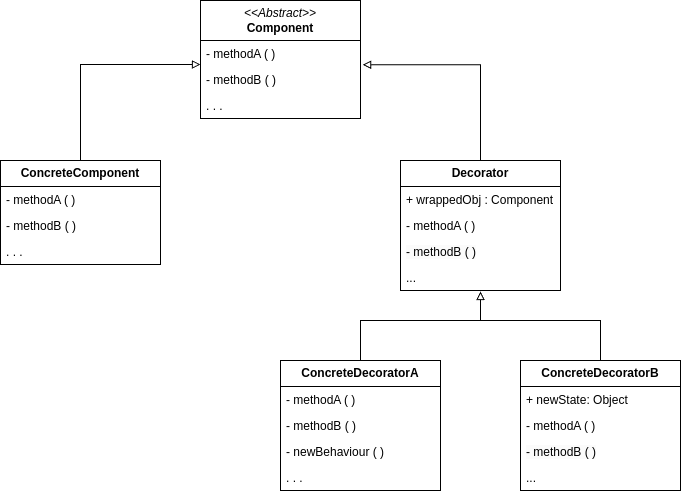

The diagram above was exported from draw.io. Its source (the exported page's mxGraphModel, read from the mxfile embedded in the PNG):
<mxGraphModel dx="1434" dy="838" grid="1" gridSize="10" guides="1" tooltips="1" connect="1" arrows="1" fold="1" page="1" pageScale="1" pageWidth="827" pageHeight="1169" math="0" shadow="0">
  <root>
    <mxCell id="WIyWlLk6GJQsqaUBKTNV-0" />
    <mxCell id="WIyWlLk6GJQsqaUBKTNV-1" parent="WIyWlLk6GJQsqaUBKTNV-0" />
    <mxCell id="6d9aCRZKIQCTAbWU6F0y-9" value="&lt;div&gt;&lt;i&gt;&amp;lt;&amp;lt;Abstract&amp;gt;&amp;gt;&lt;/i&gt;&lt;/div&gt;&lt;b&gt;Component&lt;/b&gt;" style="swimlane;fontStyle=0;childLayout=stackLayout;horizontal=1;startSize=40;fillColor=none;horizontalStack=0;resizeParent=1;resizeParentMax=0;resizeLast=0;collapsible=1;marginBottom=0;whiteSpace=wrap;html=1;" vertex="1" parent="WIyWlLk6GJQsqaUBKTNV-1">
      <mxGeometry x="320" y="40" width="160" height="118" as="geometry" />
    </mxCell>
    <mxCell id="6d9aCRZKIQCTAbWU6F0y-10" value="- methodA ( )" style="text;strokeColor=none;fillColor=none;align=left;verticalAlign=top;spacingLeft=4;spacingRight=4;overflow=hidden;rotatable=0;points=[[0,0.5],[1,0.5]];portConstraint=eastwest;whiteSpace=wrap;html=1;" vertex="1" parent="6d9aCRZKIQCTAbWU6F0y-9">
      <mxGeometry y="40" width="160" height="26" as="geometry" />
    </mxCell>
    <mxCell id="6d9aCRZKIQCTAbWU6F0y-11" value="- methodB ( )" style="text;strokeColor=none;fillColor=none;align=left;verticalAlign=top;spacingLeft=4;spacingRight=4;overflow=hidden;rotatable=0;points=[[0,0.5],[1,0.5]];portConstraint=eastwest;whiteSpace=wrap;html=1;" vertex="1" parent="6d9aCRZKIQCTAbWU6F0y-9">
      <mxGeometry y="66" width="160" height="26" as="geometry" />
    </mxCell>
    <mxCell id="6d9aCRZKIQCTAbWU6F0y-12" value=". . ." style="text;strokeColor=none;fillColor=none;align=left;verticalAlign=top;spacingLeft=4;spacingRight=4;overflow=hidden;rotatable=0;points=[[0,0.5],[1,0.5]];portConstraint=eastwest;whiteSpace=wrap;html=1;" vertex="1" parent="6d9aCRZKIQCTAbWU6F0y-9">
      <mxGeometry y="92" width="160" height="26" as="geometry" />
    </mxCell>
    <mxCell id="6d9aCRZKIQCTAbWU6F0y-19" value="&lt;b&gt;ConcreteComponent&lt;/b&gt;" style="swimlane;fontStyle=0;childLayout=stackLayout;horizontal=1;startSize=26;fillColor=none;horizontalStack=0;resizeParent=1;resizeParentMax=0;resizeLast=0;collapsible=1;marginBottom=0;whiteSpace=wrap;html=1;" vertex="1" parent="WIyWlLk6GJQsqaUBKTNV-1">
      <mxGeometry x="120" y="200" width="160" height="104" as="geometry" />
    </mxCell>
    <mxCell id="6d9aCRZKIQCTAbWU6F0y-20" value="- methodA ( )" style="text;strokeColor=none;fillColor=none;align=left;verticalAlign=top;spacingLeft=4;spacingRight=4;overflow=hidden;rotatable=0;points=[[0,0.5],[1,0.5]];portConstraint=eastwest;whiteSpace=wrap;html=1;" vertex="1" parent="6d9aCRZKIQCTAbWU6F0y-19">
      <mxGeometry y="26" width="160" height="26" as="geometry" />
    </mxCell>
    <mxCell id="6d9aCRZKIQCTAbWU6F0y-21" value="- methodB ( )" style="text;strokeColor=none;fillColor=none;align=left;verticalAlign=top;spacingLeft=4;spacingRight=4;overflow=hidden;rotatable=0;points=[[0,0.5],[1,0.5]];portConstraint=eastwest;whiteSpace=wrap;html=1;" vertex="1" parent="6d9aCRZKIQCTAbWU6F0y-19">
      <mxGeometry y="52" width="160" height="26" as="geometry" />
    </mxCell>
    <mxCell id="6d9aCRZKIQCTAbWU6F0y-22" value=". . ." style="text;strokeColor=none;fillColor=none;align=left;verticalAlign=top;spacingLeft=4;spacingRight=4;overflow=hidden;rotatable=0;points=[[0,0.5],[1,0.5]];portConstraint=eastwest;whiteSpace=wrap;html=1;" vertex="1" parent="6d9aCRZKIQCTAbWU6F0y-19">
      <mxGeometry y="78" width="160" height="26" as="geometry" />
    </mxCell>
    <mxCell id="6d9aCRZKIQCTAbWU6F0y-23" style="edgeStyle=orthogonalEdgeStyle;rounded=0;orthogonalLoop=1;jettySize=auto;html=1;entryX=0;entryY=0.923;entryDx=0;entryDy=0;entryPerimeter=0;endArrow=block;endFill=0;" edge="1" parent="WIyWlLk6GJQsqaUBKTNV-1" source="6d9aCRZKIQCTAbWU6F0y-19" target="6d9aCRZKIQCTAbWU6F0y-10">
      <mxGeometry relative="1" as="geometry" />
    </mxCell>
    <mxCell id="6d9aCRZKIQCTAbWU6F0y-24" value="&lt;b&gt;Decorator&lt;/b&gt;" style="swimlane;fontStyle=0;childLayout=stackLayout;horizontal=1;startSize=26;fillColor=none;horizontalStack=0;resizeParent=1;resizeParentMax=0;resizeLast=0;collapsible=1;marginBottom=0;whiteSpace=wrap;html=1;" vertex="1" parent="WIyWlLk6GJQsqaUBKTNV-1">
      <mxGeometry x="520" y="200" width="160" height="130" as="geometry" />
    </mxCell>
    <mxCell id="6d9aCRZKIQCTAbWU6F0y-27" value="+ wrappedObj : Component" style="text;strokeColor=none;fillColor=none;align=left;verticalAlign=top;spacingLeft=4;spacingRight=4;overflow=hidden;rotatable=0;points=[[0,0.5],[1,0.5]];portConstraint=eastwest;whiteSpace=wrap;html=1;" vertex="1" parent="6d9aCRZKIQCTAbWU6F0y-24">
      <mxGeometry y="26" width="160" height="26" as="geometry" />
    </mxCell>
    <mxCell id="6d9aCRZKIQCTAbWU6F0y-31" value="- methodA ( )&lt;div&gt;&lt;br&gt;&lt;/div&gt;" style="text;strokeColor=none;fillColor=none;align=left;verticalAlign=top;spacingLeft=4;spacingRight=4;overflow=hidden;rotatable=0;points=[[0,0.5],[1,0.5]];portConstraint=eastwest;whiteSpace=wrap;html=1;" vertex="1" parent="6d9aCRZKIQCTAbWU6F0y-24">
      <mxGeometry y="52" width="160" height="26" as="geometry" />
    </mxCell>
    <mxCell id="6d9aCRZKIQCTAbWU6F0y-32" value="&lt;span style=&quot;color: rgb(0, 0, 0); font-family: Helvetica; font-size: 12px; font-style: normal; font-variant-ligatures: normal; font-variant-caps: normal; font-weight: 400; letter-spacing: normal; orphans: 2; text-align: left; text-indent: 0px; text-transform: none; widows: 2; word-spacing: 0px; -webkit-text-stroke-width: 0px; white-space: normal; background-color: rgb(251, 251, 251); text-decoration-thickness: initial; text-decoration-style: initial; text-decoration-color: initial; display: inline !important; float: none;&quot;&gt;- methodB ( )&lt;/span&gt;" style="text;strokeColor=none;fillColor=none;align=left;verticalAlign=top;spacingLeft=4;spacingRight=4;overflow=hidden;rotatable=0;points=[[0,0.5],[1,0.5]];portConstraint=eastwest;whiteSpace=wrap;html=1;" vertex="1" parent="6d9aCRZKIQCTAbWU6F0y-24">
      <mxGeometry y="78" width="160" height="26" as="geometry" />
    </mxCell>
    <mxCell id="6d9aCRZKIQCTAbWU6F0y-30" value="..." style="text;strokeColor=none;fillColor=none;align=left;verticalAlign=top;spacingLeft=4;spacingRight=4;overflow=hidden;rotatable=0;points=[[0,0.5],[1,0.5]];portConstraint=eastwest;whiteSpace=wrap;html=1;" vertex="1" parent="6d9aCRZKIQCTAbWU6F0y-24">
      <mxGeometry y="104" width="160" height="26" as="geometry" />
    </mxCell>
    <mxCell id="6d9aCRZKIQCTAbWU6F0y-28" style="edgeStyle=orthogonalEdgeStyle;rounded=0;orthogonalLoop=1;jettySize=auto;html=1;entryX=1.013;entryY=0.934;entryDx=0;entryDy=0;entryPerimeter=0;endArrow=block;endFill=0;" edge="1" parent="WIyWlLk6GJQsqaUBKTNV-1" source="6d9aCRZKIQCTAbWU6F0y-24" target="6d9aCRZKIQCTAbWU6F0y-10">
      <mxGeometry relative="1" as="geometry" />
    </mxCell>
    <mxCell id="6d9aCRZKIQCTAbWU6F0y-50" style="edgeStyle=orthogonalEdgeStyle;rounded=0;orthogonalLoop=1;jettySize=auto;html=1;endArrow=none;endFill=0;" edge="1" parent="WIyWlLk6GJQsqaUBKTNV-1" source="6d9aCRZKIQCTAbWU6F0y-33">
      <mxGeometry relative="1" as="geometry">
        <mxPoint x="600" y="360" as="targetPoint" />
        <Array as="points">
          <mxPoint x="480" y="360" />
        </Array>
      </mxGeometry>
    </mxCell>
    <mxCell id="6d9aCRZKIQCTAbWU6F0y-33" value="&lt;b&gt;ConcreteDecoratorA&lt;/b&gt;" style="swimlane;fontStyle=0;childLayout=stackLayout;horizontal=1;startSize=26;fillColor=none;horizontalStack=0;resizeParent=1;resizeParentMax=0;resizeLast=0;collapsible=1;marginBottom=0;whiteSpace=wrap;html=1;" vertex="1" parent="WIyWlLk6GJQsqaUBKTNV-1">
      <mxGeometry x="400" y="400" width="160" height="130" as="geometry" />
    </mxCell>
    <mxCell id="6d9aCRZKIQCTAbWU6F0y-34" value="- methodA ( )" style="text;strokeColor=none;fillColor=none;align=left;verticalAlign=top;spacingLeft=4;spacingRight=4;overflow=hidden;rotatable=0;points=[[0,0.5],[1,0.5]];portConstraint=eastwest;whiteSpace=wrap;html=1;" vertex="1" parent="6d9aCRZKIQCTAbWU6F0y-33">
      <mxGeometry y="26" width="160" height="26" as="geometry" />
    </mxCell>
    <mxCell id="6d9aCRZKIQCTAbWU6F0y-35" value="- methodB ( )" style="text;strokeColor=none;fillColor=none;align=left;verticalAlign=top;spacingLeft=4;spacingRight=4;overflow=hidden;rotatable=0;points=[[0,0.5],[1,0.5]];portConstraint=eastwest;whiteSpace=wrap;html=1;" vertex="1" parent="6d9aCRZKIQCTAbWU6F0y-33">
      <mxGeometry y="52" width="160" height="26" as="geometry" />
    </mxCell>
    <mxCell id="6d9aCRZKIQCTAbWU6F0y-41" value="- newBehaviour ( )" style="text;strokeColor=none;fillColor=none;align=left;verticalAlign=top;spacingLeft=4;spacingRight=4;overflow=hidden;rotatable=0;points=[[0,0.5],[1,0.5]];portConstraint=eastwest;whiteSpace=wrap;html=1;" vertex="1" parent="6d9aCRZKIQCTAbWU6F0y-33">
      <mxGeometry y="78" width="160" height="26" as="geometry" />
    </mxCell>
    <mxCell id="6d9aCRZKIQCTAbWU6F0y-36" value=". . ." style="text;strokeColor=none;fillColor=none;align=left;verticalAlign=top;spacingLeft=4;spacingRight=4;overflow=hidden;rotatable=0;points=[[0,0.5],[1,0.5]];portConstraint=eastwest;whiteSpace=wrap;html=1;" vertex="1" parent="6d9aCRZKIQCTAbWU6F0y-33">
      <mxGeometry y="104" width="160" height="26" as="geometry" />
    </mxCell>
    <mxCell id="6d9aCRZKIQCTAbWU6F0y-42" value="&lt;b&gt;ConcreteDecoratorB&lt;/b&gt;" style="swimlane;fontStyle=0;childLayout=stackLayout;horizontal=1;startSize=26;fillColor=none;horizontalStack=0;resizeParent=1;resizeParentMax=0;resizeLast=0;collapsible=1;marginBottom=0;whiteSpace=wrap;html=1;" vertex="1" parent="WIyWlLk6GJQsqaUBKTNV-1">
      <mxGeometry x="640" y="400" width="160" height="130" as="geometry" />
    </mxCell>
    <mxCell id="6d9aCRZKIQCTAbWU6F0y-43" value="+ newState: Object" style="text;strokeColor=none;fillColor=none;align=left;verticalAlign=top;spacingLeft=4;spacingRight=4;overflow=hidden;rotatable=0;points=[[0,0.5],[1,0.5]];portConstraint=eastwest;whiteSpace=wrap;html=1;" vertex="1" parent="6d9aCRZKIQCTAbWU6F0y-42">
      <mxGeometry y="26" width="160" height="26" as="geometry" />
    </mxCell>
    <mxCell id="6d9aCRZKIQCTAbWU6F0y-44" value="- methodA ( )&lt;div&gt;&lt;br&gt;&lt;/div&gt;" style="text;strokeColor=none;fillColor=none;align=left;verticalAlign=top;spacingLeft=4;spacingRight=4;overflow=hidden;rotatable=0;points=[[0,0.5],[1,0.5]];portConstraint=eastwest;whiteSpace=wrap;html=1;" vertex="1" parent="6d9aCRZKIQCTAbWU6F0y-42">
      <mxGeometry y="52" width="160" height="26" as="geometry" />
    </mxCell>
    <mxCell id="6d9aCRZKIQCTAbWU6F0y-45" value="&lt;span style=&quot;color: rgb(0, 0, 0); font-family: Helvetica; font-size: 12px; font-style: normal; font-variant-ligatures: normal; font-variant-caps: normal; font-weight: 400; letter-spacing: normal; orphans: 2; text-align: left; text-indent: 0px; text-transform: none; widows: 2; word-spacing: 0px; -webkit-text-stroke-width: 0px; white-space: normal; background-color: rgb(251, 251, 251); text-decoration-thickness: initial; text-decoration-style: initial; text-decoration-color: initial; display: inline !important; float: none;&quot;&gt;- methodB ( )&lt;/span&gt;" style="text;strokeColor=none;fillColor=none;align=left;verticalAlign=top;spacingLeft=4;spacingRight=4;overflow=hidden;rotatable=0;points=[[0,0.5],[1,0.5]];portConstraint=eastwest;whiteSpace=wrap;html=1;" vertex="1" parent="6d9aCRZKIQCTAbWU6F0y-42">
      <mxGeometry y="78" width="160" height="26" as="geometry" />
    </mxCell>
    <mxCell id="6d9aCRZKIQCTAbWU6F0y-46" value="..." style="text;strokeColor=none;fillColor=none;align=left;verticalAlign=top;spacingLeft=4;spacingRight=4;overflow=hidden;rotatable=0;points=[[0,0.5],[1,0.5]];portConstraint=eastwest;whiteSpace=wrap;html=1;" vertex="1" parent="6d9aCRZKIQCTAbWU6F0y-42">
      <mxGeometry y="104" width="160" height="26" as="geometry" />
    </mxCell>
    <mxCell id="6d9aCRZKIQCTAbWU6F0y-49" style="edgeStyle=orthogonalEdgeStyle;rounded=0;orthogonalLoop=1;jettySize=auto;html=1;exitX=0.5;exitY=0;exitDx=0;exitDy=0;entryX=0.5;entryY=1.037;entryDx=0;entryDy=0;entryPerimeter=0;endArrow=block;endFill=0;" edge="1" parent="WIyWlLk6GJQsqaUBKTNV-1" source="6d9aCRZKIQCTAbWU6F0y-42" target="6d9aCRZKIQCTAbWU6F0y-30">
      <mxGeometry relative="1" as="geometry">
        <Array as="points">
          <mxPoint x="720" y="360" />
          <mxPoint x="600" y="360" />
        </Array>
      </mxGeometry>
    </mxCell>
  </root>
</mxGraphModel>